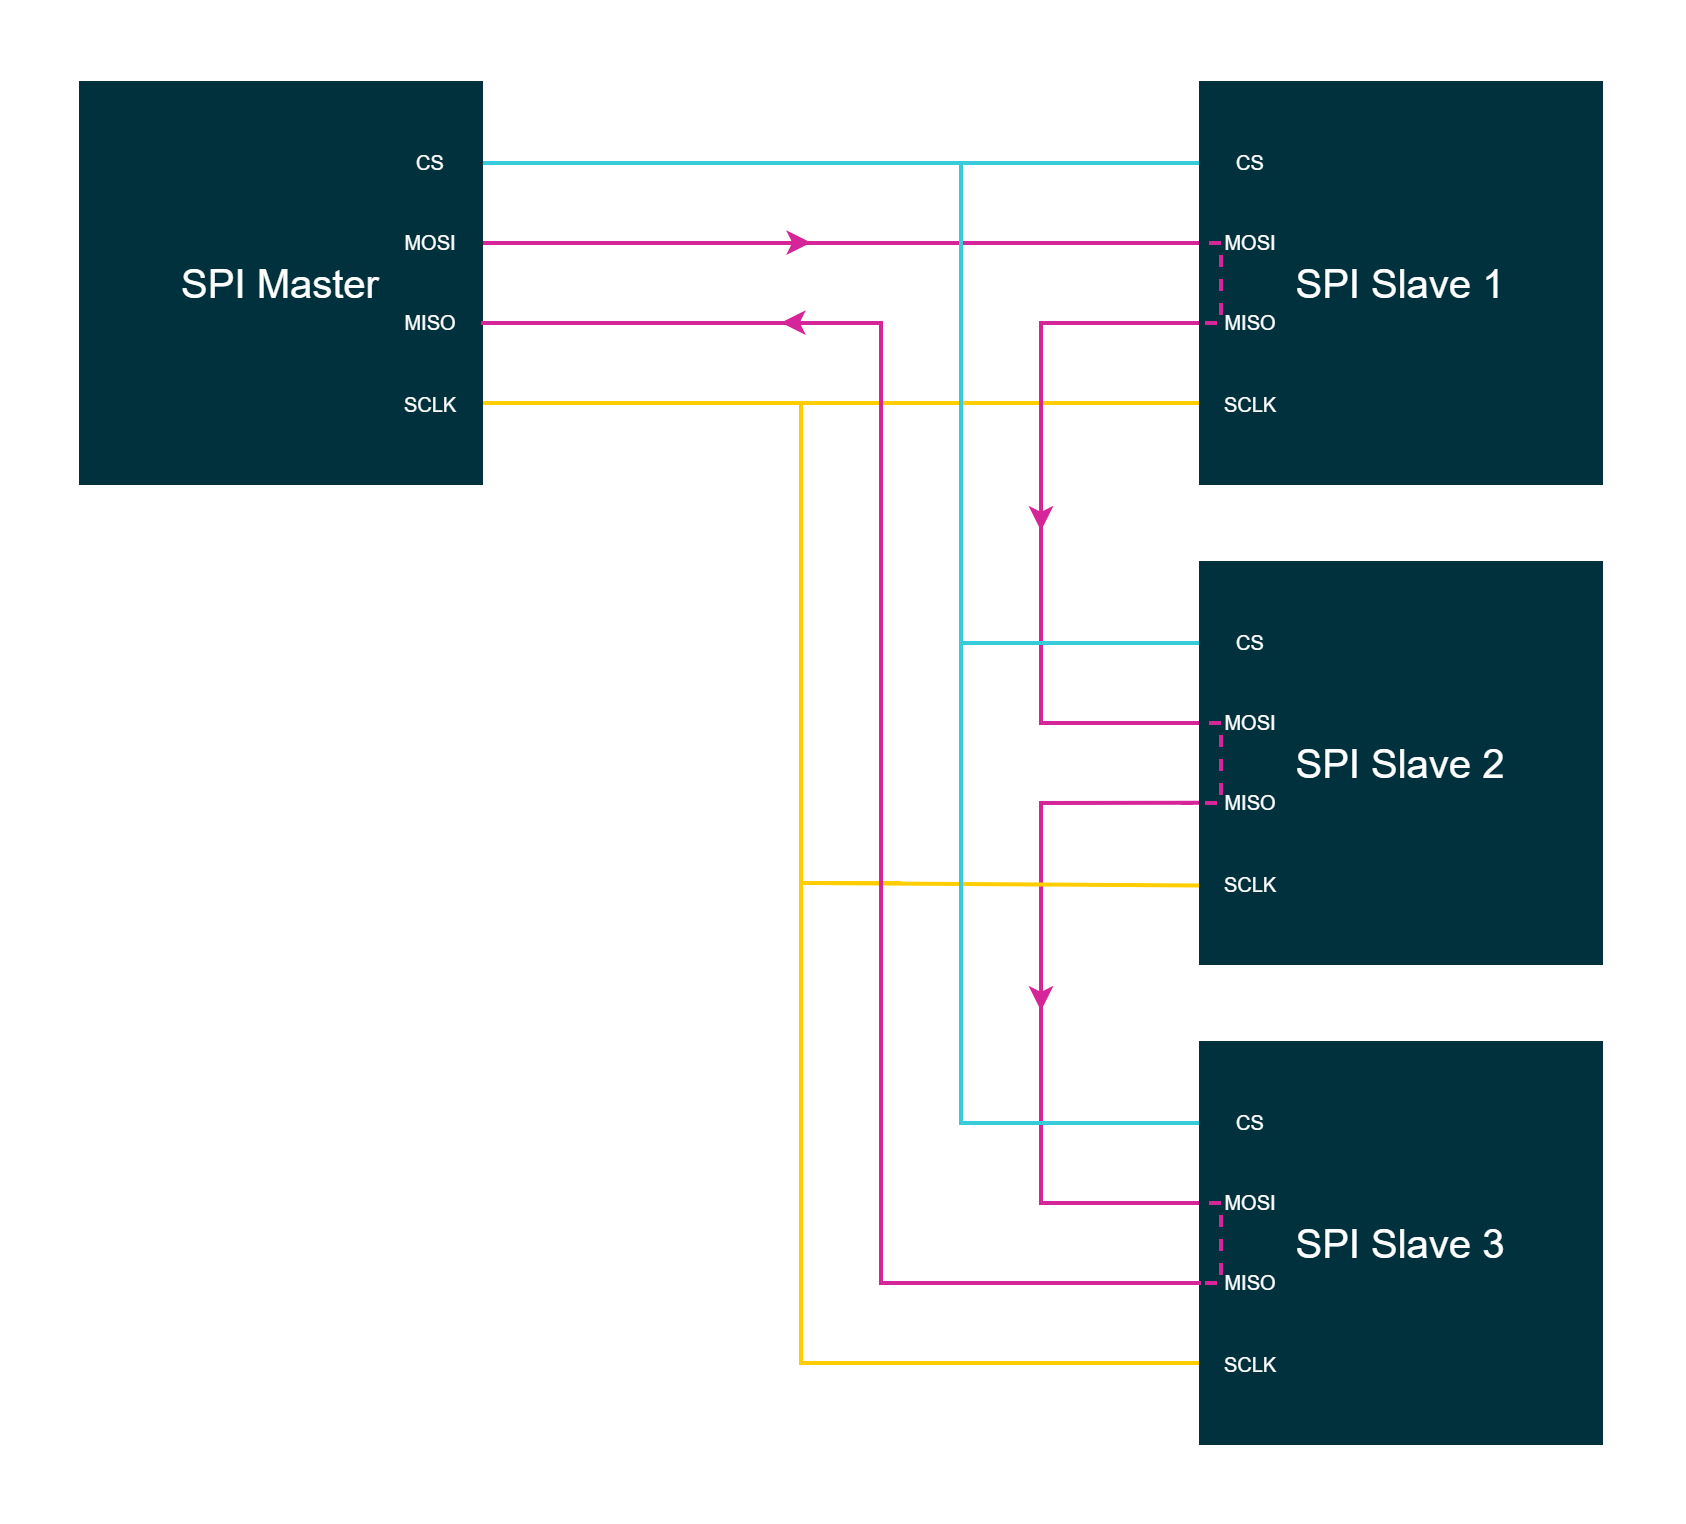

The diagram above was exported from draw.io. Its source (the exported page's mxGraphModel, read from the mxfile embedded in the PNG):
<mxGraphModel dx="845" dy="1120" grid="1" gridSize="10" guides="1" tooltips="1" connect="1" arrows="1" fold="1" page="1" pageScale="1" pageWidth="827" pageHeight="1169" background="#ffffff" math="0" shadow="0">
  <root>
    <mxCell id="0" />
    <mxCell id="1" parent="0" />
    <mxCell id="ENQRJsDIpXoAxytVEYqb-47" value="" style="endArrow=none;html=1;rounded=0;strokeColor=#D62598;strokeWidth=2;fontFamily=Arial;fontSize=20;fontColor=#101820;fillColor=#D62598;" edge="1" parent="1">
      <mxGeometry width="50" height="50" relative="1" as="geometry">
        <mxPoint x="1440" y="439.86" as="sourcePoint" />
        <mxPoint x="1440" y="640" as="targetPoint" />
        <Array as="points">
          <mxPoint x="1360" y="440" />
          <mxPoint x="1360" y="640" />
        </Array>
      </mxGeometry>
    </mxCell>
    <mxCell id="X67ipXXNxH59lwY0K2_s-216" value="" style="endArrow=none;html=1;strokeWidth=2;strokeColor=#FFCD00;fillColor=#FFCD00;strokeOpacity=100;fillOpacity=100;" parent="1" edge="1">
      <mxGeometry width="50" height="50" relative="1" as="geometry">
        <mxPoint x="1080" y="240" as="sourcePoint" />
        <mxPoint x="1440" y="240" as="targetPoint" />
      </mxGeometry>
    </mxCell>
    <mxCell id="ENQRJsDIpXoAxytVEYqb-46" value="" style="endArrow=none;html=1;rounded=0;strokeColor=#D62598;strokeWidth=2;fontFamily=Arial;fontSize=20;fontColor=#101820;fillColor=#D62598;" edge="1" parent="1">
      <mxGeometry width="50" height="50" relative="1" as="geometry">
        <mxPoint x="1440" y="200" as="sourcePoint" />
        <mxPoint x="1440" y="400" as="targetPoint" />
        <Array as="points">
          <mxPoint x="1360" y="200" />
          <mxPoint x="1360" y="400" />
        </Array>
      </mxGeometry>
    </mxCell>
    <mxCell id="ENQRJsDIpXoAxytVEYqb-45" value="" style="endArrow=none;html=1;rounded=0;strokeColor=#D62598;strokeWidth=2;fontFamily=Arial;fontSize=20;fontColor=#101820;fillColor=#D62598;" edge="1" parent="1">
      <mxGeometry width="50" height="50" relative="1" as="geometry">
        <mxPoint x="1440" y="160" as="sourcePoint" />
        <mxPoint x="1080" y="160" as="targetPoint" />
      </mxGeometry>
    </mxCell>
    <mxCell id="X67ipXXNxH59lwY0K2_s-237" value="" style="group;fontColor=#38CBDA;" parent="1" vertex="1" connectable="0">
      <mxGeometry x="1080" y="120" width="360" as="geometry" />
    </mxCell>
    <mxCell id="X67ipXXNxH59lwY0K2_s-215" value="" style="endArrow=none;html=1;strokeWidth=2;exitX=1;exitY=0.5;strokeColor=#38CBDA;entryX=0;entryY=0.5;entryDx=0;entryDy=0;fillColor=#38CBDA;exitDx=0;exitDy=0;strokeOpacity=100;fillOpacity=100;" parent="X67ipXXNxH59lwY0K2_s-237" edge="1">
      <mxGeometry width="50" height="50" relative="1" as="geometry">
        <mxPoint as="sourcePoint" />
        <mxPoint x="360" as="targetPoint" />
      </mxGeometry>
    </mxCell>
    <mxCell id="ENQRJsDIpXoAxytVEYqb-19" value="SPI Slave 1" style="rounded=0;whiteSpace=wrap;html=1;strokeColor=#00313C;strokeWidth=2;fontFamily=Arial;fontSize=20;fontColor=#FFFFFF;fillColor=#00313C;" vertex="1" parent="1">
      <mxGeometry x="1440" y="80" width="200" height="200" as="geometry" />
    </mxCell>
    <mxCell id="X67ipXXNxH59lwY0K2_s-239" value="" style="group;strokeWidth=2;fillColor=#FFCD00;fontColor=#FFFFFF;strokeColor=#FFCD00;container=0;" parent="1" vertex="1" connectable="0">
      <mxGeometry x="1080" y="251" width="360" height="1.1368683772161603e-13" as="geometry" />
    </mxCell>
    <mxCell id="X67ipXXNxH59lwY0K2_s-183" value="" style="rounded=0;whiteSpace=wrap;html=1;strokeColor=none;strokeWidth=2;fontFamily=Arial;fontSize=12;fontColor=#FFFFFF;fillColor=none;" parent="1" vertex="1">
      <mxGeometry x="840" y="40" width="840" height="760" as="geometry" />
    </mxCell>
    <mxCell id="X67ipXXNxH59lwY0K2_s-254" value="" style="endArrow=none;html=1;strokeWidth=2;strokeColor=#FFCD00;entryX=0;entryY=1;entryDx=0;entryDy=0;fillColor=#FFCD00;rounded=0;" parent="1" edge="1">
      <mxGeometry width="50" height="50" relative="1" as="geometry">
        <mxPoint x="1440" y="720" as="sourcePoint" />
        <mxPoint x="1440" y="481.21" as="targetPoint" />
        <Array as="points">
          <mxPoint x="1240" y="720" />
          <mxPoint x="1240" y="480" />
        </Array>
      </mxGeometry>
    </mxCell>
    <mxCell id="X67ipXXNxH59lwY0K2_s-273" value="" style="endArrow=none;html=1;strokeWidth=2;strokeColor=#38CBDA;fillColor=#38CBDA;rounded=0;fontColor=#38CBDA;" parent="1" edge="1">
      <mxGeometry width="50" height="50" relative="1" as="geometry">
        <mxPoint x="1440" y="600" as="sourcePoint" />
        <mxPoint x="1440" y="360" as="targetPoint" />
        <Array as="points">
          <mxPoint x="1320" y="600" />
          <mxPoint x="1320" y="360" />
        </Array>
      </mxGeometry>
    </mxCell>
    <mxCell id="X67ipXXNxH59lwY0K2_s-274" value="" style="endArrow=none;html=1;strokeWidth=2;strokeColor=#38CBDA;fillColor=#38CBDA;rounded=0;" parent="1" edge="1">
      <mxGeometry width="50" height="50" relative="1" as="geometry">
        <mxPoint x="1300" y="120" as="sourcePoint" />
        <mxPoint x="1320" y="470" as="targetPoint" />
        <Array as="points">
          <mxPoint x="1320" y="120" />
        </Array>
      </mxGeometry>
    </mxCell>
    <mxCell id="X67ipXXNxH59lwY0K2_s-326" value="&lt;font style=&quot;font-size: 10px;&quot; color=&quot;#ffffff&quot;&gt;MISO&lt;/font&gt;" style="rounded=0;whiteSpace=wrap;html=1;strokeColor=none;strokeWidth=2;fillColor=none;fontColor=#8CE030;" parent="1" vertex="1">
      <mxGeometry x="1440" y="620" width="40" height="20" as="geometry" />
    </mxCell>
    <mxCell id="X67ipXXNxH59lwY0K2_s-327" value="&lt;font style=&quot;font-size: 10px;&quot; color=&quot;#ffffff&quot;&gt;MOSI&lt;/font&gt;" style="rounded=0;whiteSpace=wrap;html=1;strokeColor=none;strokeWidth=2;fillColor=none;fontColor=#ff0090;labelBackgroundColor=none;" parent="1" vertex="1">
      <mxGeometry x="1440" y="660" width="40" height="20" as="geometry" />
    </mxCell>
    <mxCell id="ENQRJsDIpXoAxytVEYqb-2" value="" style="endArrow=none;html=1;strokeWidth=2;strokeColor=#38CBDA;fillColor=#38CBDA;rounded=0;" edge="1" parent="1">
      <mxGeometry width="50" height="50" relative="1" as="geometry">
        <mxPoint x="1300" y="120" as="sourcePoint" />
        <mxPoint x="1320" y="470" as="targetPoint" />
        <Array as="points">
          <mxPoint x="1320" y="120" />
        </Array>
      </mxGeometry>
    </mxCell>
    <mxCell id="ENQRJsDIpXoAxytVEYqb-3" value="" style="endArrow=none;html=1;strokeWidth=2;strokeColor=#38CBDA;fillColor=#38CBDA;rounded=0;fontColor=#38CBDA;" edge="1" parent="1">
      <mxGeometry width="50" height="50" relative="1" as="geometry">
        <mxPoint x="1300" y="120" as="sourcePoint" />
        <mxPoint x="1320" y="470" as="targetPoint" />
        <Array as="points">
          <mxPoint x="1320" y="120" />
        </Array>
      </mxGeometry>
    </mxCell>
    <mxCell id="ENQRJsDIpXoAxytVEYqb-9" value="&lt;font style=&quot;font-size: 10px;&quot; color=&quot;#ffffff&quot;&gt;CS&lt;/font&gt;" style="rounded=0;whiteSpace=wrap;html=1;strokeColor=#00313C;strokeWidth=2;fillColor=#00313C;fontColor=#FFFFFF;" vertex="1" parent="1">
      <mxGeometry x="1450" y="110" width="30" height="20" as="geometry" />
    </mxCell>
    <mxCell id="ENQRJsDIpXoAxytVEYqb-15" value="&lt;font style=&quot;font-size: 10px;&quot; color=&quot;#ffffff&quot;&gt;MOSI&lt;/font&gt;" style="rounded=0;whiteSpace=wrap;html=1;strokeColor=#00313C;strokeWidth=2;fillColor=#00313C;fontColor=#FFFFFF;" vertex="1" parent="1">
      <mxGeometry x="1450" y="150" width="30" height="20" as="geometry" />
    </mxCell>
    <mxCell id="ENQRJsDIpXoAxytVEYqb-16" value="&lt;font style=&quot;font-size: 10px;&quot; color=&quot;#ffffff&quot;&gt;CS&lt;/font&gt;" style="rounded=0;whiteSpace=wrap;html=1;strokeColor=#00313C;strokeWidth=2;fillColor=#00313C;fontColor=#FFFFFF;" vertex="1" parent="1">
      <mxGeometry x="1450" y="110" width="30" height="20" as="geometry" />
    </mxCell>
    <mxCell id="ENQRJsDIpXoAxytVEYqb-17" value="&lt;font style=&quot;font-size: 10px;&quot; color=&quot;#ffffff&quot;&gt;SCLK&lt;/font&gt;" style="rounded=0;whiteSpace=wrap;html=1;strokeColor=#00313C;strokeWidth=2;fillColor=#00313C;fontColor=#FFFFFF;" vertex="1" parent="1">
      <mxGeometry x="1450" y="231" width="30" height="20" as="geometry" />
    </mxCell>
    <mxCell id="ENQRJsDIpXoAxytVEYqb-18" value="&lt;font style=&quot;font-size: 10px;&quot; color=&quot;#ffffff&quot;&gt;MISO&lt;/font&gt;" style="rounded=0;whiteSpace=wrap;html=1;strokeColor=#00313C;strokeWidth=2;fillColor=#00313C;fontColor=#FFFFFF;labelBackgroundColor=none;" vertex="1" parent="1">
      <mxGeometry x="1450" y="190" width="30" height="20" as="geometry" />
    </mxCell>
    <mxCell id="ENQRJsDIpXoAxytVEYqb-20" value="SPI Slave 2" style="rounded=0;whiteSpace=wrap;html=1;strokeColor=#00313C;strokeWidth=2;fontFamily=Arial;fontSize=20;fontColor=#FFFFFF;fillColor=#00313C;" vertex="1" parent="1">
      <mxGeometry x="1440" y="320" width="200" height="200" as="geometry" />
    </mxCell>
    <mxCell id="ENQRJsDIpXoAxytVEYqb-21" value="&lt;font style=&quot;font-size: 10px;&quot; color=&quot;#ffffff&quot;&gt;CS&lt;/font&gt;" style="rounded=0;whiteSpace=wrap;html=1;strokeColor=#00313C;strokeWidth=2;fillColor=#00313C;fontColor=#FFFFFF;" vertex="1" parent="1">
      <mxGeometry x="1450" y="350" width="30" height="20" as="geometry" />
    </mxCell>
    <mxCell id="ENQRJsDIpXoAxytVEYqb-24" value="&lt;font style=&quot;font-size: 10px;&quot; color=&quot;#ffffff&quot;&gt;CS&lt;/font&gt;" style="rounded=0;whiteSpace=wrap;html=1;strokeColor=#00313C;strokeWidth=2;fillColor=#00313C;fontColor=#FFFFFF;" vertex="1" parent="1">
      <mxGeometry x="1450" y="350" width="30" height="20" as="geometry" />
    </mxCell>
    <mxCell id="ENQRJsDIpXoAxytVEYqb-25" value="&lt;font style=&quot;font-size: 10px;&quot; color=&quot;#ffffff&quot;&gt;SCLK&lt;/font&gt;" style="rounded=0;whiteSpace=wrap;html=1;strokeColor=#00313C;strokeWidth=2;fillColor=#00313C;fontColor=#FFFFFF;" vertex="1" parent="1">
      <mxGeometry x="1450" y="471" width="30" height="20" as="geometry" />
    </mxCell>
    <mxCell id="ENQRJsDIpXoAxytVEYqb-27" value="SPI Slave 3" style="rounded=0;whiteSpace=wrap;html=1;strokeColor=#00313C;strokeWidth=2;fontFamily=Arial;fontSize=20;fontColor=#FFFFFF;fillColor=#00313C;" vertex="1" parent="1">
      <mxGeometry x="1440" y="560" width="200" height="200" as="geometry" />
    </mxCell>
    <mxCell id="ENQRJsDIpXoAxytVEYqb-28" value="&lt;font style=&quot;font-size: 10px;&quot; color=&quot;#ffffff&quot;&gt;CS&lt;/font&gt;" style="rounded=0;whiteSpace=wrap;html=1;strokeColor=#00313C;strokeWidth=2;fillColor=#00313C;fontColor=#FFFFFF;" vertex="1" parent="1">
      <mxGeometry x="1450" y="590" width="30" height="20" as="geometry" />
    </mxCell>
    <mxCell id="ENQRJsDIpXoAxytVEYqb-31" value="&lt;font style=&quot;font-size: 10px;&quot; color=&quot;#ffffff&quot;&gt;CS&lt;/font&gt;" style="rounded=0;whiteSpace=wrap;html=1;strokeColor=#00313C;strokeWidth=2;fillColor=#00313C;fontColor=#FFFFFF;" vertex="1" parent="1">
      <mxGeometry x="1450" y="590" width="30" height="20" as="geometry" />
    </mxCell>
    <mxCell id="ENQRJsDIpXoAxytVEYqb-32" value="&lt;font style=&quot;font-size: 10px;&quot; color=&quot;#ffffff&quot;&gt;SCLK&lt;/font&gt;" style="rounded=0;whiteSpace=wrap;html=1;strokeColor=#00313C;strokeWidth=2;fillColor=#00313C;fontColor=#FFFFFF;" vertex="1" parent="1">
      <mxGeometry x="1450" y="711" width="30" height="20" as="geometry" />
    </mxCell>
    <mxCell id="ENQRJsDIpXoAxytVEYqb-34" value="&lt;font style=&quot;font-size: 10px;&quot; color=&quot;#ffffff&quot;&gt;MOSI&lt;/font&gt;" style="rounded=0;whiteSpace=wrap;html=1;strokeColor=#00313C;strokeWidth=2;fillColor=#00313C;fontColor=#FFFFFF;" vertex="1" parent="1">
      <mxGeometry x="1450" y="390" width="30" height="20" as="geometry" />
    </mxCell>
    <mxCell id="ENQRJsDIpXoAxytVEYqb-35" value="&lt;font style=&quot;font-size: 10px;&quot; color=&quot;#ffffff&quot;&gt;MISO&lt;/font&gt;" style="rounded=0;whiteSpace=wrap;html=1;strokeColor=#00313C;strokeWidth=2;fillColor=#00313C;fontColor=#FFFFFF;labelBackgroundColor=none;" vertex="1" parent="1">
      <mxGeometry x="1450" y="430" width="30" height="20" as="geometry" />
    </mxCell>
    <mxCell id="ENQRJsDIpXoAxytVEYqb-36" value="&lt;font style=&quot;font-size: 10px;&quot; color=&quot;#ffffff&quot;&gt;MOSI&lt;/font&gt;" style="rounded=0;whiteSpace=wrap;html=1;strokeColor=#00313C;strokeWidth=2;fillColor=#00313C;fontColor=#FFFFFF;" vertex="1" parent="1">
      <mxGeometry x="1450" y="630" width="30" height="20" as="geometry" />
    </mxCell>
    <mxCell id="ENQRJsDIpXoAxytVEYqb-37" value="&lt;font style=&quot;font-size: 10px;&quot; color=&quot;#ffffff&quot;&gt;MISO&lt;/font&gt;" style="rounded=0;whiteSpace=wrap;html=1;strokeColor=#00313C;strokeWidth=2;fillColor=#00313C;fontColor=#FFFFFF;labelBackgroundColor=none;" vertex="1" parent="1">
      <mxGeometry x="1450" y="670" width="30" height="20" as="geometry" />
    </mxCell>
    <mxCell id="ENQRJsDIpXoAxytVEYqb-38" value="SPI Master" style="rounded=0;whiteSpace=wrap;html=1;strokeColor=#00313C;strokeWidth=2;fontFamily=Arial;fontSize=20;fontColor=#FFFFFF;fillColor=#00313C;" vertex="1" parent="1">
      <mxGeometry x="880" y="80" width="200" height="200" as="geometry" />
    </mxCell>
    <mxCell id="ENQRJsDIpXoAxytVEYqb-39" value="&lt;font style=&quot;font-size: 10px;&quot; color=&quot;#ffffff&quot;&gt;CS&lt;/font&gt;" style="rounded=0;whiteSpace=wrap;html=1;strokeColor=#00313C;strokeWidth=2;fillColor=#00313C;fontColor=#FFFFFF;" vertex="1" parent="1">
      <mxGeometry x="1040" y="110" width="30" height="20" as="geometry" />
    </mxCell>
    <mxCell id="ENQRJsDIpXoAxytVEYqb-40" value="&lt;font style=&quot;font-size: 10px;&quot; color=&quot;#ffffff&quot;&gt;MOSI&lt;/font&gt;" style="rounded=0;whiteSpace=wrap;html=1;strokeColor=#00313C;strokeWidth=2;fillColor=#00313C;fontColor=#FFFFFF;" vertex="1" parent="1">
      <mxGeometry x="1040" y="150" width="30" height="20" as="geometry" />
    </mxCell>
    <mxCell id="ENQRJsDIpXoAxytVEYqb-41" value="&lt;font style=&quot;font-size: 10px;&quot; color=&quot;#ffffff&quot;&gt;CS&lt;/font&gt;" style="rounded=0;whiteSpace=wrap;html=1;strokeColor=#00313C;strokeWidth=2;fillColor=#00313C;fontColor=#FFFFFF;" vertex="1" parent="1">
      <mxGeometry x="1040" y="110" width="30" height="20" as="geometry" />
    </mxCell>
    <mxCell id="ENQRJsDIpXoAxytVEYqb-42" value="&lt;font style=&quot;font-size: 10px;&quot; color=&quot;#ffffff&quot;&gt;SCLK&lt;/font&gt;" style="rounded=0;whiteSpace=wrap;html=1;strokeColor=#00313C;strokeWidth=2;fillColor=#00313C;fontColor=#FFFFFF;" vertex="1" parent="1">
      <mxGeometry x="1040" y="231" width="30" height="20" as="geometry" />
    </mxCell>
    <mxCell id="ENQRJsDIpXoAxytVEYqb-43" value="&lt;font style=&quot;font-size: 10px;&quot; color=&quot;#ffffff&quot;&gt;MISO&lt;/font&gt;" style="rounded=0;whiteSpace=wrap;html=1;strokeColor=#00313C;strokeWidth=2;fillColor=#00313C;fontColor=#FFFFFF;labelBackgroundColor=none;" vertex="1" parent="1">
      <mxGeometry x="1040" y="190" width="30" height="20" as="geometry" />
    </mxCell>
    <mxCell id="ENQRJsDIpXoAxytVEYqb-44" value="" style="endArrow=none;html=1;rounded=0;strokeColor=#FFCD00;strokeWidth=2;fontFamily=Arial;fontSize=20;fontColor=#101820;fillColor=#FFCD00;" edge="1" parent="1">
      <mxGeometry width="50" height="50" relative="1" as="geometry">
        <mxPoint x="1290" y="480" as="sourcePoint" />
        <mxPoint x="1210" y="240" as="targetPoint" />
        <Array as="points">
          <mxPoint x="1240" y="480" />
          <mxPoint x="1240" y="240" />
        </Array>
      </mxGeometry>
    </mxCell>
    <mxCell id="ENQRJsDIpXoAxytVEYqb-48" value="" style="endArrow=none;html=1;rounded=0;strokeColor=#D62598;strokeWidth=2;fontFamily=Arial;fontSize=20;fontColor=#101820;fillColor=#D62598;" edge="1" parent="1">
      <mxGeometry width="50" height="50" relative="1" as="geometry">
        <mxPoint x="1080" y="200" as="sourcePoint" />
        <mxPoint x="1440" y="680" as="targetPoint" />
        <Array as="points">
          <mxPoint x="1280" y="200" />
          <mxPoint x="1280" y="680" />
        </Array>
      </mxGeometry>
    </mxCell>
    <mxCell id="ENQRJsDIpXoAxytVEYqb-49" value="" style="endArrow=none;dashed=1;html=1;strokeWidth=2;rounded=0;strokeColor=#D62598;fontFamily=Arial;fontSize=20;fontColor=#101820;fillColor=#D62598;" edge="1" parent="1">
      <mxGeometry width="50" height="50" relative="1" as="geometry">
        <mxPoint x="1430" y="200" as="sourcePoint" />
        <mxPoint x="1430" y="160" as="targetPoint" />
        <Array as="points">
          <mxPoint x="1450" y="200" />
          <mxPoint x="1450" y="160" />
        </Array>
      </mxGeometry>
    </mxCell>
    <mxCell id="ENQRJsDIpXoAxytVEYqb-50" value="" style="endArrow=none;dashed=1;html=1;strokeWidth=2;rounded=0;strokeColor=#D62598;fontFamily=Arial;fontSize=20;fontColor=#101820;fillColor=#D62598;" edge="1" parent="1">
      <mxGeometry width="50" height="50" relative="1" as="geometry">
        <mxPoint x="1430" y="440" as="sourcePoint" />
        <mxPoint x="1430" y="400" as="targetPoint" />
        <Array as="points">
          <mxPoint x="1450" y="440" />
          <mxPoint x="1450" y="400" />
        </Array>
      </mxGeometry>
    </mxCell>
    <mxCell id="ENQRJsDIpXoAxytVEYqb-51" value="" style="endArrow=none;dashed=1;html=1;strokeWidth=2;rounded=0;strokeColor=#D62598;fontFamily=Arial;fontSize=20;fontColor=#101820;fillColor=#D62598;" edge="1" parent="1">
      <mxGeometry width="50" height="50" relative="1" as="geometry">
        <mxPoint x="1430" y="680" as="sourcePoint" />
        <mxPoint x="1430" y="640" as="targetPoint" />
        <Array as="points">
          <mxPoint x="1450" y="680" />
          <mxPoint x="1450" y="640" />
        </Array>
      </mxGeometry>
    </mxCell>
    <mxCell id="ENQRJsDIpXoAxytVEYqb-52" value="" style="endArrow=classic;html=1;rounded=0;strokeColor=#D62598;strokeWidth=2;fontFamily=Arial;fontSize=20;fontColor=#101820;fillColor=#D62598;endFill=1;" edge="1" parent="1">
      <mxGeometry width="50" height="50" relative="1" as="geometry">
        <mxPoint x="1235" y="159.82999999999998" as="sourcePoint" />
        <mxPoint x="1245" y="159.82999999999998" as="targetPoint" />
      </mxGeometry>
    </mxCell>
    <mxCell id="ENQRJsDIpXoAxytVEYqb-53" value="" style="endArrow=none;html=1;rounded=0;strokeColor=#D62598;strokeWidth=2;fontFamily=Arial;fontSize=20;fontColor=#101820;fillColor=#D62598;startArrow=classic;startFill=1;endFill=0;" edge="1" parent="1">
      <mxGeometry width="50" height="50" relative="1" as="geometry">
        <mxPoint x="1230" y="199.82999999999998" as="sourcePoint" />
        <mxPoint x="1240" y="199.82999999999998" as="targetPoint" />
      </mxGeometry>
    </mxCell>
    <mxCell id="ENQRJsDIpXoAxytVEYqb-54" value="" style="endArrow=none;html=1;rounded=0;strokeColor=#D62598;strokeWidth=2;fontFamily=Arial;fontSize=20;fontColor=#101820;fillColor=#D62598;startArrow=classic;startFill=1;endFill=0;" edge="1" parent="1">
      <mxGeometry width="50" height="50" relative="1" as="geometry">
        <mxPoint x="1360" y="303.83" as="sourcePoint" />
        <mxPoint x="1360" y="294" as="targetPoint" />
      </mxGeometry>
    </mxCell>
    <mxCell id="ENQRJsDIpXoAxytVEYqb-55" value="" style="endArrow=none;html=1;rounded=0;strokeColor=#D62598;strokeWidth=2;fontFamily=Arial;fontSize=20;fontColor=#101820;fillColor=#D62598;startArrow=classic;startFill=1;endFill=0;" edge="1" parent="1">
      <mxGeometry width="50" height="50" relative="1" as="geometry">
        <mxPoint x="1360" y="543.8299999999999" as="sourcePoint" />
        <mxPoint x="1360" y="534" as="targetPoint" />
      </mxGeometry>
    </mxCell>
  </root>
</mxGraphModel>